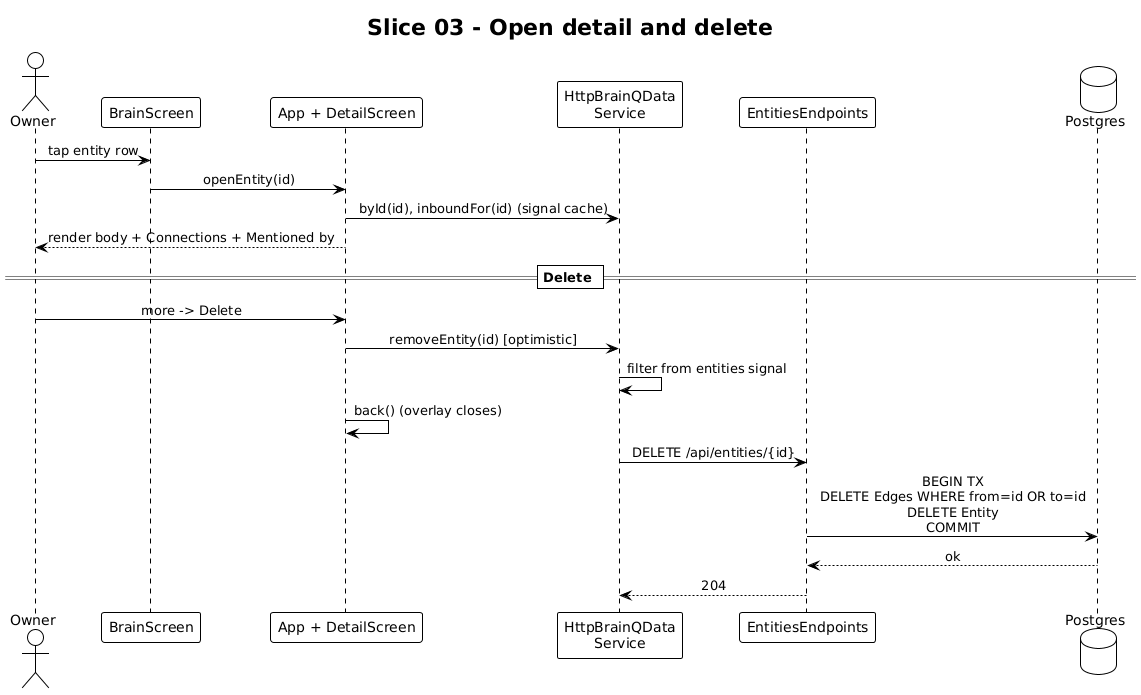

The diagram above was rendered by PlantUML. Its source (embedded in the PNG):
@startuml
!theme plain
skinparam sequenceMessageAlign center

title Slice 03 - Open detail and delete

actor Owner
participant "BrainScreen" as Brain
participant "App + DetailScreen" as Detail
participant "HttpBrainQData\nService" as Http
participant "EntitiesEndpoints" as Api
database "Postgres" as Db

Owner -> Brain: tap entity row
Brain -> Detail: openEntity(id)
Detail -> Http: byId(id), inboundFor(id) (signal cache)
Detail --> Owner: render body + Connections + Mentioned by

== Delete ==
Owner -> Detail: more -> Delete
Detail -> Http: removeEntity(id) [optimistic]
Http -> Http: filter from entities signal
Detail -> Detail: back() (overlay closes)
Http -> Api: DELETE /api/entities/{id}
Api -> Db: BEGIN TX\nDELETE Edges WHERE from=id OR to=id\nDELETE Entity\nCOMMIT
Db --> Api: ok
Api --> Http: 204
@enduml